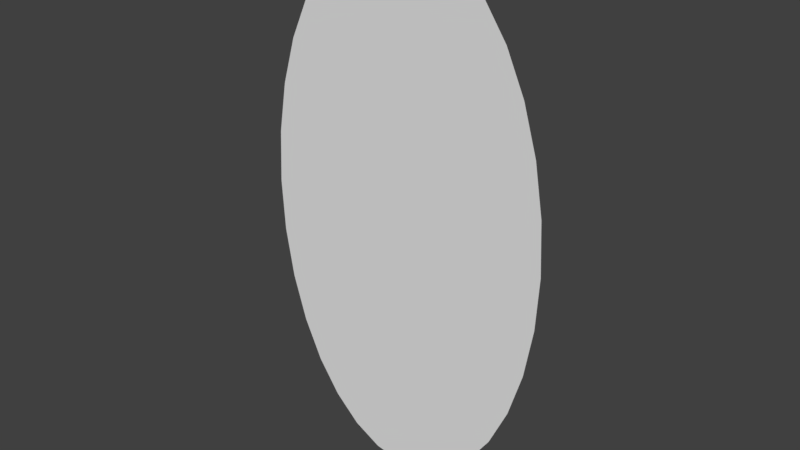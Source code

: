 # Source: Portal.blend  (saved by Blender 2.78.0; exported with 4.5.12 LTS)
import bpy
from mathutils import Matrix  # noqa: F401  (used for matrix-valued properties, if any)

bpy.ops.wm.read_factory_settings(use_empty=True)
scene = bpy.context.scene
scene.name = 'Scene'

# ---- collections
col_collection_1 = bpy.data.collections.new('Collection 1'); scene.collection.children.link(col_collection_1)

# ---- world
world_world = bpy.data.worlds.new('World'); scene.world = world_world
world_world.color = (0.05088, 0.05088, 0.05088)
world_world.use_sun_shadow = False
world_world.sun_shadow_jitter_overblur = 0.0
world_world.cycles.sampling_method = 'MANUAL'

# ---- meshes
me_circle = bpy.data.meshes.new('Circle')
me_circle.from_pydata([(-7.105e-15, 2.384e-07, -1.781), (-0.1951, 2.384e-07, -1.747), (-0.3827, 2.384e-07, -1.646), (-0.5556, 2.384e-07, -1.481), (-0.7071, 2.384e-07, -1.26), (-0.8315, 2.384e-07, -0.9897), (-0.9239, 2.682e-07, -0.6817), (-0.9808, 2.831e-07, -0.3476), (-1.0, 2.85e-07, 4.038e-07), (-0.9808, 2.98e-07, 0.3476), (-0.9239, 2.98e-07, 0.6817), (-0.8315, 2.98e-07, 0.9897), (-0.7071, 2.98e-07, 1.26), (-0.5556, 2.98e-07, 1.481), (-0.3827, 2.98e-07, 1.646), (-0.1951, 3.576e-07, 1.747), (3.258e-07, 3.576e-07, 1.781), (0.1951, 3.576e-07, 1.747), (0.3827, 2.98e-07, 1.646), (0.5556, 2.98e-07, 1.481), (0.7071, 2.98e-07, 1.26), (0.8315, 2.98e-07, 0.9897), (0.9239, 2.98e-07, 0.6817), (0.9808, 2.98e-07, 0.3476), (1.0, 2.85e-07, -1.182e-06), (0.9808, 2.831e-07, -0.3476), (0.9239, 2.682e-07, -0.6818), (0.8315, 2.384e-07, -0.9897), (0.7071, 2.384e-07, -1.26), (0.5556, 2.384e-07, -1.481), (0.3827, 2.384e-07, -1.646), (0.1951, 2.384e-07, -1.747)], [], [(1, 2, 3, 4, 5, 6, 7, 8, 9, 10, 11, 12, 13, 14, 15, 16, 17, 18, 19, 20, 21, 22, 23, 24, 25, 26, 27, 28, 29, 30, 31, 0)])
me_circle.use_remesh_preserve_volume = False
me_circle.use_remesh_preserve_attributes = False
me_circle.use_mirror_vertex_groups = False
me_circle.update()

# ---- objects
ob_circle = bpy.data.objects.new('Circle', me_circle)

# ---- transforms, parenting, visibility, modifiers, constraints
ob_circle.location = (0.0, 0.0, 0.0)
ob_circle.lineart.crease_threshold = 0.0

# ---- collection membership
col_collection_1.objects.link(ob_circle)

# ---- scene / render settings (as saved in the file)
scene.frame_start = 1; scene.frame_end = 250; scene.frame_set(1)
scene.render.engine = 'CYCLES'
scene.render.resolution_percentage = 50
scene.render.dither_intensity = 0.0
scene.cycles.use_denoising = False
scene.cycles.samples = 128
scene.cycles.sampling_pattern = 'TABULATED_SOBOL'
scene.cycles.light_sampling_threshold = 0.0
scene.cycles.use_adaptive_sampling = False
scene.cycles.use_light_tree = False
scene.cycles.blur_glossy = 0.0
scene.cycles.sample_clamp_indirect = 0.0
scene.view_settings.view_transform = 'Standard'
bpy.context.view_layer.update()

# ---- added for rendering (the .blend has no active camera and no usable light): camera, sun
cam_auto = bpy.data.cameras.new('AutoCamera')
cam_auto.lens = 50.0
cam_auto.sensor_width = 36.0
cam_auto.clip_end = 1000.0
ob_auto_camera = bpy.data.objects.new('AutoCamera', cam_auto)
scene.collection.objects.link(ob_auto_camera)
ob_auto_camera.location = (3.78041, -4.5365, 3.02433)
ob_auto_camera.rotation_euler = (1.09748, -7.21219e-08, 0.694738)
scene.camera = ob_auto_camera
light_auto_sun = bpy.data.lights.new('AutoSun', 'SUN')
light_auto_sun.energy = 3.0
light_auto_sun.angle = 0.0523599
ob_auto_sun = bpy.data.objects.new('AutoSun', light_auto_sun)
scene.collection.objects.link(ob_auto_sun)
ob_auto_sun.rotation_euler = (0.872665, 0.174533, 0.523599)
bpy.context.view_layer.update()
